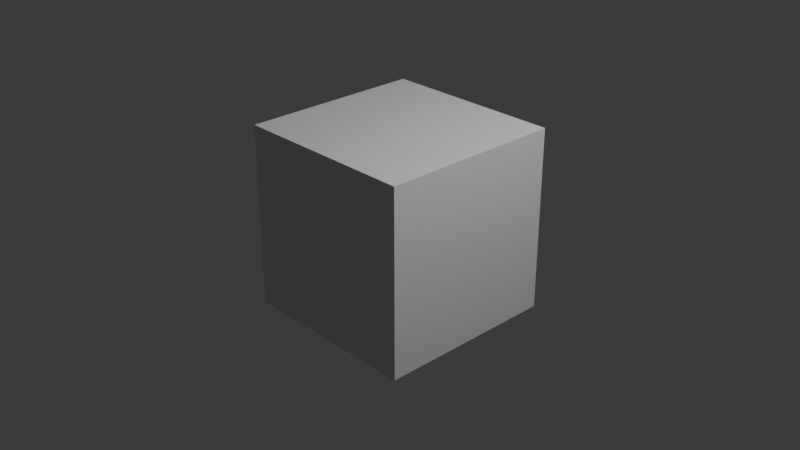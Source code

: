 # Source: modelo_moto_YCZ_110.blend  (saved by Blender 4.5.88; exported with 4.5.12 LTS)
import bpy
from mathutils import Matrix  # noqa: F401  (used for matrix-valued properties, if any)

bpy.ops.wm.read_factory_settings(use_empty=True)
scene = bpy.context.scene
scene.name = 'Scene'

# ---- collections
col_collection = bpy.data.collections.new('Collection'); scene.collection.children.link(col_collection)

# ---- materials (node trees are filled in below, after node groups)
mat_material = bpy.data.materials.new('Material')
mat_material.alpha_threshold = 0.0
mat_material.roughness = 0.5
mat_material.line_color = (0.0, 0.0, 0.0, 1.0)

# ---- material node trees
mat_material.use_nodes = True; mat_material.node_tree.nodes.clear()
_N = mat_material.node_tree.nodes; _L = mat_material.node_tree.links
n0 = _N.new('ShaderNodeOutputMaterial'); n0.name = 'Material Output'; n0.location = (200, 100)
n1 = _N.new('ShaderNodeBsdfPrincipled'); n1.name = 'Principled BSDF'; n1.location = (-200, 100)
n1.inputs[3].default_value = 1.45
_L.new(n1.outputs[0], n0.inputs[0])
n0.is_active_output = True

# ---- world
world_world = bpy.data.worlds.new('World'); scene.world = world_world
world_world.use_nodes = True; world_world.node_tree.nodes.clear()
_N = world_world.node_tree.nodes; _L = world_world.node_tree.links
n0 = _N.new('ShaderNodeOutputWorld'); n0.name = 'World Output'; n0.location = (200, 100)
n1 = _N.new('ShaderNodeBackground'); n1.name = 'Background'; n1.location = (-200, 100)
n1.inputs[0].default_value = (0.05088, 0.05088, 0.05088, 1.0)
_L.new(n1.outputs[0], n0.inputs[0])
n0.is_active_output = True
world_world.color = (0.05088, 0.05088, 0.05088)
world_world.sun_shadow_jitter_overblur = 0.0

# ---- cameras
cam_camera = bpy.data.cameras.new('Camera')
cam_camera.clip_end = 100.0
cam_camera.ortho_scale = 7.314

# ---- lights
light_light = bpy.data.lights.new('Light', 'POINT')
light_light.energy = 1000.0
light_light.shadow_soft_size = 0.1

# ---- meshes
me_cube = bpy.data.meshes.new('Cube')
me_cube.from_pydata([(1.0, 1.0, 1.0), (1.0, 1.0, -1.0), (1.0, -1.0, 1.0), (1.0, -1.0, -1.0), (-1.0, 1.0, 1.0), (-1.0, 1.0, -1.0), (-1.0, -1.0, 1.0), (-1.0, -1.0, -1.0)], [], [(0, 4, 6, 2), (3, 2, 6, 7), (7, 6, 4, 5), (5, 1, 3, 7), (1, 0, 2, 3), (5, 4, 0, 1)])
_uv = me_cube.uv_layers.new(name='UVMap')
_uv.uv.foreach_set('vector', [0.625, 0.5, 0.875, 0.5, 0.875, 0.75, 0.625, 0.75, 0.375, 0.75, 0.625, 0.75, 0.625, 1.0, 0.375, 1.0, 0.375, 0.0, 0.625, 0.0, 0.625, 0.25, 0.375, 0.25, 0.125, 0.5, 0.375, 0.5, 0.375, 0.75, 0.125, 0.75, 0.375, 0.5, 0.625, 0.5, 0.625, 0.75, 0.375, 0.75, 0.375, 0.25, 0.625, 0.25, 0.625, 0.5, 0.375, 0.5])
me_cube.materials.append(mat_material)
me_cube.use_mirror_vertex_groups = False
me_cube.update()

# ---- objects
ob_cube = bpy.data.objects.new('Cube', me_cube)
ob_light = bpy.data.objects.new('Light', light_light)
ob_camera = bpy.data.objects.new('Camera', cam_camera)
ob_vac_o = bpy.data.objects.new('Vacío', None)
ob_vac_o_001 = bpy.data.objects.new('Vacío.001', None)

# ---- transforms, parenting, visibility, modifiers, constraints
ob_cube.location = (0.0, 0.0, 0.0)
ob_cube.lock_rotations_4d = False
ob_cube.empty_display_type = 'ARROWS'
ob_cube.lineart.crease_threshold = 0.0
ob_light.location = (4.076, 1.005, 5.904)
ob_light.rotation_euler = (0.6503, 0.05522, 1.866)
ob_light.lock_rotations_4d = False
ob_light.empty_display_type = 'ARROWS'
ob_light.color = (0.0, 0.0, 0.0, 0.0)
ob_light.lineart.crease_threshold = 0.0
ob_camera.location = (7.359, -6.926, 4.958)
ob_camera.rotation_euler = (1.109, 0.0, 0.8149)
ob_camera.lock_rotations_4d = False
ob_camera.empty_display_type = 'ARROWS'
ob_camera.color = (0.0, 0.0, 0.0, 0.0)
ob_camera.display_type = 'WIRE'
ob_camera.lineart.crease_threshold = 0.0
ob_vac_o.location = (-3.018, 0.0, 0.0)
ob_vac_o.rotation_euler = (1.571, -0.0, 1.571)
ob_vac_o.empty_display_type = 'IMAGE'
ob_vac_o.empty_display_size = 5.0
ob_vac_o.use_empty_image_alpha = True
ob_vac_o.color = (1.0, 1.0, 1.0, 0.2315)
ob_vac_o_001.location = (3.076, 0.0, 0.0)
ob_vac_o_001.rotation_euler = (1.571, -0.0, -1.571)
ob_vac_o_001.empty_display_type = 'IMAGE'
ob_vac_o_001.empty_display_size = 5.0
ob_vac_o_001.use_empty_image_alpha = True
ob_vac_o_001.color = (1.0, 1.0, 1.0, 0.1296)

# ---- collection membership
col_collection.objects.link(ob_cube)
col_collection.objects.link(ob_light)
col_collection.objects.link(ob_camera)
col_collection.objects.link(ob_vac_o)
col_collection.objects.link(ob_vac_o_001)

# ---- scene / render settings (as saved in the file)
scene.camera = ob_camera
scene.frame_start = 1; scene.frame_end = 250; scene.frame_set(176)
scene.render.engine = 'BLENDER_EEVEE_NEXT'
bpy.context.view_layer.update()
